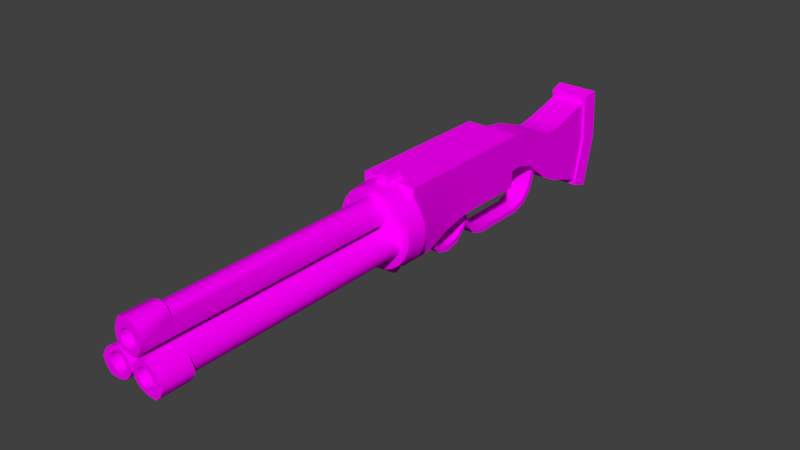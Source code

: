 # Source: Shotgun.blend  (saved by Blender 2.79.0; exported with 4.5.12 LTS)
import bpy
from mathutils import Matrix  # noqa: F401  (used for matrix-valued properties, if any)

bpy.ops.wm.read_factory_settings(use_empty=True)
scene = bpy.context.scene
scene.name = 'Scene'

# ---- collections
col_collection_1 = bpy.data.collections.new('Collection 1'); scene.collection.children.link(col_collection_1)

# ---- images (referenced by path relative to the original .blend; pixels are not part of the script)
import os
ASSET_DIR = os.environ.get("B2B_ASSET_DIR", "")  # directory of the original .blend (textures are referenced by path, not embedded)
HERE = os.path.dirname(os.path.abspath(__file__))  # packed textures are extracted next to this script under _unpacked/

def load_image(name, relpath, width, height, colorspace="sRGB"):
    """Load a texture the original file referenced (path relative to the .blend, or extracted next to this script)."""
    p = next((c for c in (os.path.join(HERE, relpath), os.path.join(ASSET_DIR, relpath)) if relpath and os.path.exists(c)), "")
    if p:
        img = bpy.data.images.load(p, check_existing=True)
        img.name = name
    else:  # same state as the original file: an image datablock whose file is absent (Cycles renders it pink)
        img = bpy.data.images.new(name, width, height)
        img.source = "FILE"
        img.filepath = "//" + (relpath or name)
    img.colorspace_settings.name = colorspace
    return img
img_shotgun_text_png = load_image('ShotGun_Text.png', 'ShotGun_Text.png', 1024, 1024, 'sRGB')

# ---- materials (node trees are filled in below, after node groups)
mat_material = bpy.data.materials.new('Material')
mat_material.alpha_threshold = 0.0
mat_material.roughness = 0.5
mat_material.line_color = (0.0, 0.0, 0.0, 1.0)

# ---- material node trees
mat_material.use_nodes = True; mat_material.node_tree.nodes.clear()
_N = mat_material.node_tree.nodes; _L = mat_material.node_tree.links
n0 = _N.new('ShaderNodeOutputMaterial'); n0.name = 'Material Output'; n0.location = (300, 300)
n1 = _N.new('ShaderNodeBsdfDiffuse'); n1.name = 'Diffuse BSDF'; n1.location = (10, 300)
n2 = _N.new('ShaderNodeTexImage'); n2.name = 'Image Texture'; n2.location = (-180, 300)
n2.width = 140
n2.image = img_shotgun_text_png
_L.new(n1.outputs[0], n0.inputs[0])
_L.new(n2.outputs[0], n1.inputs[0])
n0.is_active_output = True

# ---- world
world_world = bpy.data.worlds.new('World'); scene.world = world_world
world_world.color = (0.05088, 0.05088, 0.05088)
world_world.use_sun_shadow = False
world_world.sun_shadow_jitter_overblur = 0.0
world_world.cycles.sampling_method = 'MANUAL'

# ---- meshes
me_cube = bpy.data.meshes.new('Cube')
me_cube.from_pydata([(0.8855, 2.783, -0.4179), (0.5945, -2.718, -1.266), (-0.5945, -2.718, -1.266), (-0.8855, 2.783, -0.4179), (1.0, 2.783, 1.582), (1.0, -2.718, 1.582), (-1.0, -2.718, 1.582), (-1.0, 2.783, 1.582), (0.8855, 0.6434, -0.4179), (0.8855, -0.02974, -0.4605), (0.7962, -0.748, -0.7225), (0.5945, -1.39, -1.266), (-0.5945, -1.39, -1.266), (-0.7962, -0.748, -0.7225), (-0.8855, -0.02974, -0.4605), (-0.8855, 0.6434, -0.4179), (1.0, 0.6434, 1.582), (1.0, -0.02974, 1.582), (1.0, -0.748, 1.582), (1.0, -1.39, 1.582), (-1.0, -1.39, 1.582), (-1.0, -0.748, 1.582), (-1.0, -0.02974, 1.582), (-1.0, 0.6434, 1.582), (-0.17, -2.997, 1.855), (-0.2228, -3.091, 1.512), (-2.697e-07, -2.704, 1.632), (-2.716e-07, -3.409, 1.548), (0.3814, -2.704, 1.582), (0.3596, -3.409, 1.5), (0.7368, -2.704, 1.434), (0.6948, -3.409, 1.361), (1.042, -2.704, 1.2), (0.9825, -3.409, 1.141), (1.276, -2.704, 0.8949), (1.203, -3.409, 0.8529), (1.423, -2.704, 0.5395), (1.342, -3.409, 0.5178), (1.474, -2.704, 0.1581), (1.39, -3.409, 0.1581), (1.423, -2.704, -0.2233), (1.342, -3.409, -0.2015), (1.276, -2.704, -0.5787), (1.203, -3.409, -0.5366), (1.042, -2.704, -0.8839), (0.9825, -3.409, -0.8244), (0.7368, -2.704, -1.118), (0.6948, -3.409, -1.045), (0.3814, -2.704, -1.265), (0.3596, -3.409, -1.184), (3.041e-07, -2.704, -1.315), (2.695e-07, -3.409, -1.231), (-0.3814, -2.704, -1.265), (-0.3596, -3.409, -1.184), (-0.7368, -2.704, -1.118), (-0.6948, -3.409, -1.045), (-1.042, -2.704, -0.8839), (-0.9825, -3.409, -0.8244), (-1.276, -2.704, -0.5787), (-1.203, -3.409, -0.5366), (-1.423, -2.704, -0.2233), (-1.342, -3.409, -0.2015), (-1.474, -2.704, 0.1581), (-1.39, -3.409, 0.1581), (-1.423, -2.704, 0.5395), (-1.342, -3.409, 0.5178), (-1.276, -2.704, 0.8949), (-1.203, -3.409, 0.8529), (-1.042, -2.704, 1.2), (-0.9825, -3.409, 1.141), (-0.7368, -2.704, 1.434), (-0.6948, -3.409, 1.361), (-0.3814, -2.704, 1.582), (-0.3596, -3.409, 1.5), (-0.2228, -2.304, 1.512), (-0.17, -2.397, 1.855), (0.2228, -3.091, 1.512), (0.17, -2.997, 1.855), (0.2228, -2.304, 1.512), (0.17, -2.397, 1.855), (-0.2891, -2.421, -1.336), (0.2891, -2.421, -1.336), (-0.2891, -2.506, -1.54), (0.2891, -2.506, -1.54), (-0.2891, -2.711, -1.625), (0.2891, -2.711, -1.625), (-0.2891, -2.915, -1.54), (0.2891, -2.915, -1.54), (-0.2891, -3.0, -1.336), (0.2891, -3.0, -1.336), (-0.2891, -2.915, -1.131), (0.2891, -2.915, -1.131), (-0.2891, -2.711, -1.047), (0.2891, -2.711, -1.047), (-0.2891, -2.506, -1.131), (0.2891, -2.506, -1.131), (0.25, -11.72, 1.213), (-3.154e-07, -11.72, 1.28), (-3.154e-07, -3.347, 1.28), (-3.059e-07, -12.85, 1.439), (0.25, -3.347, 1.213), (0.2854, -12.85, 1.363), (0.433, -3.347, 1.03), (0.4512, -12.85, 1.067), (0.5, -3.347, 0.7798), (0.5, -12.85, 0.7798), (0.433, -3.347, 0.5298), (0.433, -12.85, 0.5298), (0.25, -3.347, 0.3468), (0.25, -12.85, 0.3468), (-2.399e-07, -3.347, 0.2798), (-2.399e-07, -12.85, 0.2798), (-0.25, -3.347, 0.3468), (-0.25, -12.85, 0.3468), (-0.433, -3.347, 0.5298), (-0.433, -12.85, 0.5298), (-0.5, -3.347, 0.7798), (-0.5, -12.85, 0.7798), (-0.433, -3.347, 1.03), (-0.4512, -12.85, 1.067), (-0.25, -3.347, 1.213), (-0.2854, -12.85, 1.363), (0.433, -11.72, 1.03), (0.5, -11.72, 0.7798), (0.433, -11.72, 0.5298), (0.25, -11.72, 0.3468), (-2.399e-07, -11.72, 0.2798), (-0.25, -11.72, 0.3468), (-0.433, -11.72, 0.5298), (-0.5, -11.72, 0.7798), (-0.433, -11.72, 1.03), (-0.25, -11.72, 1.213), (-0.2854, -11.77, 1.363), (-0.4512, -11.77, 1.067), (-3.059e-07, -11.77, 1.439), (-0.5, -11.77, 0.7798), (-0.433, -11.77, 0.5298), (-0.25, -11.77, 0.3468), (-2.399e-07, -11.77, 0.2798), (0.25, -11.77, 0.3468), (0.433, -11.77, 0.5298), (0.5, -11.77, 0.7798), (0.4512, -11.77, 1.067), (0.2854, -11.77, 1.363), (0.1561, -12.85, 1.05), (-3.126e-07, -12.85, 1.092), (0.2703, -12.85, 0.9359), (0.3121, -12.85, 0.7798), (0.2703, -12.85, 0.6238), (0.1561, -12.85, 0.5095), (-2.655e-07, -12.85, 0.4677), (-0.1561, -12.85, 0.5095), (-0.2703, -12.85, 0.6238), (-0.3121, -12.85, 0.7798), (-0.2703, -12.85, 0.9359), (-0.1561, -12.85, 1.05), (0.1561, -4.425, 1.05), (-3.126e-07, -4.425, 1.092), (0.2703, -4.425, 0.9359), (0.3121, -4.425, 0.7798), (0.2703, -4.425, 0.6238), (0.1561, -4.425, 0.5095), (-2.655e-07, -4.425, 0.4677), (-0.1561, -4.425, 0.5095), (-0.2703, -4.425, 0.6238), (-0.3121, -4.425, 0.7798), (-0.2703, -4.425, 0.9359), (-0.1561, -4.425, 1.05), (0.7884, -11.72, -0.5857), (0.9714, -11.72, -0.4027), (0.9714, -3.347, -0.4027), (1.109, -12.85, -0.4824), (0.7884, -3.347, -0.5857), (0.9005, -12.85, -0.6913), (0.5384, -3.347, -0.6527), (0.5615, -12.85, -0.6871), (0.2884, -3.347, -0.5857), (0.2884, -12.85, -0.5857), (0.1054, -3.347, -0.4027), (0.1054, -12.85, -0.4027), (0.03842, -3.347, -0.1527), (0.03842, -12.85, -0.1527), (0.1054, -3.347, 0.09727), (0.1054, -12.85, 0.09727), (0.2884, -3.347, 0.2803), (0.2884, -12.85, 0.2803), (0.5384, -3.347, 0.3473), (0.5384, -12.85, 0.3473), (0.7884, -3.347, 0.2803), (0.7884, -12.85, 0.2803), (0.9714, -3.347, 0.09727), (1.013, -12.85, 0.09441), (1.038, -3.347, -0.1527), (1.186, -12.85, -0.197), (0.5384, -11.72, -0.6527), (0.2884, -11.72, -0.5857), (0.1054, -11.72, -0.4027), (0.03842, -11.72, -0.1527), (0.1054, -11.72, 0.09727), (0.2884, -11.72, 0.2803), (0.5384, -11.72, 0.3473), (0.7884, -11.72, 0.2803), (0.9714, -11.72, 0.09727), (1.038, -11.72, -0.1527), (1.186, -11.77, -0.197), (1.013, -11.77, 0.09441), (1.109, -11.77, -0.4824), (0.7884, -11.77, 0.2803), (0.5384, -11.77, 0.3473), (0.2884, -11.77, 0.2803), (0.1054, -11.77, 0.09727), (0.03842, -11.77, -0.1527), (0.1054, -11.77, -0.4027), (0.2884, -11.77, -0.5857), (0.5615, -11.77, -0.6871), (0.9005, -11.77, -0.6913), (0.6945, -12.85, -0.4231), (0.8087, -12.85, -0.3088), (0.5384, -12.85, -0.4649), (0.3823, -12.85, -0.4231), (0.2681, -12.85, -0.3088), (0.2263, -12.85, -0.1527), (0.2681, -12.85, 0.003342), (0.3823, -12.85, 0.1176), (0.5384, -12.85, 0.1594), (0.6945, -12.85, 0.1176), (0.8087, -12.85, 0.003343), (0.8506, -12.85, -0.1527), (0.6945, -4.425, -0.4231), (0.8087, -4.425, -0.3088), (0.5384, -4.425, -0.4649), (0.3823, -4.425, -0.4231), (0.2681, -4.425, -0.3088), (0.2263, -4.425, -0.1527), (0.2681, -4.425, 0.003343), (0.3823, -4.425, 0.1176), (0.5384, -4.425, 0.1594), (0.6945, -4.425, 0.1176), (0.8087, -4.425, 0.003343), (0.8506, -4.425, -0.1527), (-1.038, -11.72, -0.1527), (-0.9714, -11.72, -0.4027), (-0.9714, -3.347, -0.4027), (-1.109, -12.85, -0.4824), (-1.038, -3.347, -0.1527), (-1.186, -12.85, -0.197), (-0.9714, -3.347, 0.09727), (-1.013, -12.85, 0.09441), (-0.7884, -3.347, 0.2803), (-0.7884, -12.85, 0.2803), (-0.5384, -3.347, 0.3473), (-0.5384, -12.85, 0.3473), (-0.2884, -3.347, 0.2803), (-0.2884, -12.85, 0.2803), (-0.1054, -3.347, 0.09727), (-0.1054, -12.85, 0.09727), (-0.03842, -3.347, -0.1527), (-0.03842, -12.85, -0.1527), (-0.1054, -3.347, -0.4027), (-0.1054, -12.85, -0.4027), (-0.2884, -3.347, -0.5857), (-0.2884, -12.85, -0.5857), (-0.5384, -3.347, -0.6527), (-0.5615, -12.85, -0.6871), (-0.7884, -3.347, -0.5857), (-0.9005, -12.85, -0.6913), (-0.9714, -11.72, 0.09727), (-0.7884, -11.72, 0.2803), (-0.5384, -11.72, 0.3473), (-0.2884, -11.72, 0.2803), (-0.1054, -11.72, 0.09727), (-0.03842, -11.72, -0.1527), (-0.1054, -11.72, -0.4027), (-0.2884, -11.72, -0.5857), (-0.5384, -11.72, -0.6527), (-0.7884, -11.72, -0.5857), (-0.9005, -11.77, -0.6913), (-0.5615, -11.77, -0.6871), (-1.109, -11.77, -0.4824), (-0.2884, -11.77, -0.5857), (-0.1054, -11.77, -0.4027), (-0.03842, -11.77, -0.1527), (-0.1054, -11.77, 0.09727), (-0.2884, -11.77, 0.2803), (-0.5384, -11.77, 0.3473), (-0.7884, -11.77, 0.2803), (-1.013, -11.77, 0.09441), (-1.186, -11.77, -0.197), (-0.8506, -12.85, -0.1527), (-0.8087, -12.85, -0.3088), (-0.8087, -12.85, 0.003343), (-0.6945, -12.85, 0.1176), (-0.5384, -12.85, 0.1594), (-0.3823, -12.85, 0.1176), (-0.2681, -12.85, 0.003343), (-0.2263, -12.85, -0.1527), (-0.2681, -12.85, -0.3088), (-0.3823, -12.85, -0.4231), (-0.5384, -12.85, -0.4649), (-0.6945, -12.85, -0.4231), (-0.8506, -4.425, -0.1527), (-0.8087, -4.425, -0.3088), (-0.8087, -4.425, 0.003343), (-0.6945, -4.425, 0.1176), (-0.5384, -4.425, 0.1594), (-0.3823, -4.425, 0.1176), (-0.2681, -4.425, 0.003343), (-0.2263, -4.425, -0.1527), (-0.2681, -4.425, -0.3088), (-0.3823, -4.425, -0.4231), (-0.5384, -4.425, -0.4649), (-0.6945, -4.425, -0.4231), (0.5561, 2.783, -0.04581), (-0.5561, 2.783, -0.04581), (0.6279, 2.783, 1.409), (-0.6279, 2.783, 1.409), (0.5561, 3.79, -0.05242), (-0.5561, 3.79, -0.05242), (0.6279, 4.102, 1.209), (-0.6279, 4.102, 1.209), (0.5561, 4.436, -0.2319), (-0.5561, 4.436, -0.2319), (0.6279, 5.093, 0.8384), (-0.6279, 5.093, 0.8384), (0.5561, 5.402, -1.044), (-0.5561, 5.402, -1.044), (0.6279, 5.483, 0.6943), (-0.6279, 5.483, 0.6943), (0.5561, 6.115, -1.396), (-0.5561, 6.115, -1.396), (0.6279, 6.228, 0.8262), (-0.6279, 6.228, 0.8262), (0.5561, 7.593, -1.901), (-0.5561, 7.593, -1.901), (0.6279, 7.706, 1.211), (-0.6279, 7.706, 1.211), (-0.5929, 6.173, -0.2981), (0.5938, 6.174, -0.2981), (-0.591, 7.874, -0.2981), (0.5927, 7.877, -0.2981), (0.6302, 7.576, -2.111), (-0.6303, 7.576, -2.111), (0.6718, 7.897, -0.2939), (0.7117, 7.703, 1.416), (-0.6698, 7.894, -0.2939), (-0.7117, 7.703, 1.416), (0.6813, 8.149, -2.275), (-0.6828, 8.149, -2.275), (0.7263, 8.496, -0.3093), (0.7695, 8.287, 1.541), (-0.7256, 8.493, -0.3093), (-0.771, 8.287, 1.541), (-0.3855, 4.42, -1.764), (0.3855, 4.42, -1.764), (-0.3855, 0.8951, -1.147), (0.3855, 0.8951, -1.147), (-0.3855, 0.7611, -1.378), (0.3855, 0.7611, -1.378), (-0.3855, 0.3951, -1.744), (0.3855, 0.3951, -1.744), (-0.3855, -0.1049, -1.878), (0.3855, -0.1049, -1.878), (-0.3855, -0.6049, -1.744), (0.3855, -0.6049, -1.744), (-0.3855, -0.971, -1.378), (0.3855, -0.971, -1.378), (-0.3855, -1.105, -0.8781), (0.3855, -1.105, -0.8781), (-0.3855, -1.141, -0.3781), (0.3855, -1.141, -0.3781), (0.3855, 3.89, -1.936), (-0.3855, 3.89, -1.936), (-0.3855, 1.818, -1.936), (0.3855, 1.818, -1.936), (0.3855, 1.31, -1.766), (-0.3855, 1.31, -1.766), (-0.3855, 0.9862, -1.376), (0.3855, 0.9862, -1.376), (-0.3855, 4.753, -1.396), (0.3855, 4.753, -1.396), (-0.3855, 4.932, -0.9419), (0.3855, 4.932, -0.9419), (-0.3855, 5.042, -0.4482), (0.3855, 5.042, -0.4482), (-0.3855, 0.8975, -0.9032), (-0.3855, 0.7635, -1.183), (0.3855, 0.7635, -1.183), (0.3855, 0.8975, -0.9032), (-0.3855, 0.3975, -1.549), (-0.3855, 4.807, -0.7468), (-0.3855, 4.848, -0.4689), (0.3855, 0.3975, -1.549), (-0.3855, -0.1025, -1.683), (0.3855, 4.848, -0.4689), (0.3855, 4.807, -0.7468), (0.3855, -0.1025, -1.683), (-0.3855, -0.6025, -1.549), (0.3855, -0.6025, -1.549), (-0.3855, -0.8704, -1.293), (-0.3855, 4.645, -1.201), (0.3855, -0.8704, -1.293), (-0.3855, -1.023, -0.8294), (0.3855, 4.645, -1.201), (0.3855, -1.023, -0.8294), (-0.3855, -1.023, -0.3843), (0.3855, -1.023, -0.3843), (0.3855, 4.345, -1.569), (0.3855, 3.893, -1.741), (-0.3855, 4.345, -1.569), (-0.3855, 1.82, -1.741), (-0.3855, 3.893, -1.741), (0.3855, 1.82, -1.741), (-0.3855, 1.313, -1.571), (0.3855, 1.313, -1.571), (-0.3855, 0.9887, -1.181), (0.3855, 0.9887, -1.181), (0.9369, 2.783, 0.479), (0.9355, -2.718, 0.01125), (-0.9355, -2.718, 0.01125), (-0.9369, 2.783, 0.479), (-0.9355, -1.39, 0.01125), (-0.9369, -0.748, 0.3109), (-0.9369, -0.02974, 0.4555), (-0.9369, 0.6434, 0.479), (0.9369, 0.6434, 0.479), (0.9369, -0.02974, 0.4555), (0.9369, -0.748, 0.3109), (0.9355, -1.39, 0.01125), (0.5883, 2.783, 0.6065), (-0.5883, 2.783, 0.6065), (0.5883, 3.93, 0.5134), (-0.5883, 3.93, 0.5134), (0.5883, 4.73, 0.2481), (-0.5883, 4.73, 0.2481), (0.5883, 5.438, -0.2644), (-0.5883, 5.438, -0.2644), (-0.08687, 0.05154, -1.133), (-0.1207, 0.1, -0.3889), (-0.08687, 0.2242, -1.152), (-0.1207, 0.34, -0.4156), (0.08687, 0.05154, -1.133), (0.1207, 0.1, -0.3889), (0.08687, 0.2242, -1.152), (0.1207, 0.34, -0.4156)], [], [(11, 1, 2, 12), (19, 20, 6, 5), (427, 19, 5, 417), (417, 5, 6, 418), (423, 23, 7, 419), (0, 3, 313, 312), (418, 6, 20, 420), (420, 20, 21, 421), (421, 21, 22, 422), (422, 22, 23, 423), (416, 4, 16, 424), (424, 16, 17, 425), (425, 17, 18, 426), (426, 18, 19, 427), (4, 7, 23, 16), (16, 23, 22, 17), (17, 22, 21, 18), (18, 21, 20, 19), (0, 8, 15, 3), (8, 9, 14, 15), (9, 10, 13, 14), (10, 11, 12, 13), (26, 27, 29, 28), (28, 29, 31, 30), (30, 31, 33, 32), (32, 33, 35, 34), (34, 35, 37, 36), (36, 37, 39, 38), (38, 39, 41, 40), (40, 41, 43, 42), (42, 43, 45, 44), (44, 45, 47, 46), (46, 47, 49, 48), (48, 49, 51, 50), (50, 51, 53, 52), (52, 53, 55, 54), (54, 55, 57, 56), (56, 57, 59, 58), (58, 59, 61, 60), (79, 75, 24, 77), (60, 61, 63, 62), (62, 63, 65, 64), (76, 77, 24, 25), (64, 65, 67, 66), (78, 79, 77, 76), (66, 67, 69, 68), (74, 75, 79, 78), (68, 69, 71, 70), (29, 27, 73, 71, 69, 67, 65, 63, 61, 59, 57, 55, 53, 51, 49, 47, 45, 43, 41, 39, 37, 35, 33, 31), (25, 24, 75, 74), (70, 71, 73, 72), (72, 73, 27, 26), (26, 28, 30, 32, 34, 36, 38, 40, 42, 44, 46, 48, 50, 52, 54, 56, 58, 60, 62, 64, 66, 68, 70, 72), (80, 81, 83, 82), (82, 83, 85, 84), (84, 85, 87, 86), (86, 87, 89, 88), (88, 89, 91, 90), (90, 91, 93, 92), (83, 81, 95, 93, 91, 89, 87, 85), (92, 93, 95, 94), (94, 95, 81, 80), (80, 82, 84, 86, 88, 90, 92, 94), (96, 143, 142, 122), (98, 97, 96, 100), (134, 99, 101, 143), (97, 134, 143, 96), (100, 96, 122, 102), (143, 101, 103, 142), (123, 141, 140, 124), (102, 122, 123, 104), (142, 103, 105, 141), (124, 140, 139, 125), (104, 123, 124, 106), (141, 105, 107, 140), (125, 139, 138, 126), (106, 124, 125, 108), (140, 107, 109, 139), (126, 138, 137, 127), (108, 125, 126, 110), (139, 109, 111, 138), (127, 137, 136, 128), (110, 126, 127, 112), (138, 111, 113, 137), (128, 136, 135, 129), (112, 127, 128, 114), (137, 113, 115, 136), (129, 135, 133, 130), (114, 128, 129, 116), (136, 115, 117, 135), (130, 133, 132, 131), (116, 129, 130, 118), (135, 117, 119, 133), (119, 117, 153, 154), (118, 130, 131, 120), (133, 119, 121, 132), (122, 142, 141, 123), (131, 132, 134, 97), (132, 121, 99, 134), (120, 131, 97, 98), (146, 144, 156, 158), (115, 113, 151, 152), (111, 109, 149, 150), (107, 105, 147, 148), (103, 101, 144, 146), (99, 121, 155, 145), (121, 119, 154, 155), (101, 99, 145, 144), (117, 115, 152, 153), (113, 111, 150, 151), (109, 107, 148, 149), (105, 103, 146, 147), (156, 157, 167, 166, 165, 164, 163, 162, 161, 160, 159, 158), (153, 152, 164, 165), (150, 149, 161, 162), (147, 146, 158, 159), (154, 153, 165, 166), (151, 150, 162, 163), (148, 147, 159, 160), (155, 154, 166, 167), (144, 145, 157, 156), (152, 151, 163, 164), (149, 148, 160, 161), (145, 155, 167, 157), (168, 215, 214, 194), (170, 169, 168, 172), (206, 171, 173, 215), (169, 206, 215, 168), (172, 168, 194, 174), (215, 173, 175, 214), (195, 213, 212, 196), (174, 194, 195, 176), (214, 175, 177, 213), (196, 212, 211, 197), (176, 195, 196, 178), (213, 177, 179, 212), (197, 211, 210, 198), (178, 196, 197, 180), (212, 179, 181, 211), (198, 210, 209, 199), (180, 197, 198, 182), (211, 181, 183, 210), (199, 209, 208, 200), (182, 198, 199, 184), (210, 183, 185, 209), (200, 208, 207, 201), (184, 199, 200, 186), (209, 185, 187, 208), (201, 207, 205, 202), (186, 200, 201, 188), (208, 187, 189, 207), (202, 205, 204, 203), (188, 201, 202, 190), (207, 189, 191, 205), (191, 189, 225, 226), (190, 202, 203, 192), (205, 191, 193, 204), (194, 214, 213, 195), (203, 204, 206, 169), (204, 193, 171, 206), (192, 203, 169, 170), (218, 216, 228, 230), (187, 185, 223, 224), (183, 181, 221, 222), (179, 177, 219, 220), (175, 173, 216, 218), (171, 193, 227, 217), (193, 191, 226, 227), (173, 171, 217, 216), (189, 187, 224, 225), (185, 183, 222, 223), (181, 179, 220, 221), (177, 175, 218, 219), (228, 229, 239, 238, 237, 236, 235, 234, 233, 232, 231, 230), (225, 224, 236, 237), (222, 221, 233, 234), (219, 218, 230, 231), (226, 225, 237, 238), (223, 222, 234, 235), (220, 219, 231, 232), (227, 226, 238, 239), (216, 217, 229, 228), (224, 223, 235, 236), (221, 220, 232, 233), (217, 227, 239, 229), (240, 287, 286, 266), (242, 241, 240, 244), (278, 243, 245, 287), (241, 278, 287, 240), (244, 240, 266, 246), (287, 245, 247, 286), (267, 285, 284, 268), (246, 266, 267, 248), (286, 247, 249, 285), (268, 284, 283, 269), (248, 267, 268, 250), (285, 249, 251, 284), (269, 283, 282, 270), (250, 268, 269, 252), (284, 251, 253, 283), (270, 282, 281, 271), (252, 269, 270, 254), (283, 253, 255, 282), (271, 281, 280, 272), (254, 270, 271, 256), (282, 255, 257, 281), (272, 280, 279, 273), (256, 271, 272, 258), (281, 257, 259, 280), (273, 279, 277, 274), (258, 272, 273, 260), (280, 259, 261, 279), (274, 277, 276, 275), (260, 273, 274, 262), (279, 261, 263, 277), (263, 261, 297, 298), (262, 274, 275, 264), (277, 263, 265, 276), (266, 286, 285, 267), (275, 276, 278, 241), (276, 265, 243, 278), (264, 275, 241, 242), (290, 288, 300, 302), (259, 257, 295, 296), (255, 253, 293, 294), (251, 249, 291, 292), (247, 245, 288, 290), (243, 265, 299, 289), (265, 263, 298, 299), (245, 243, 289, 288), (261, 259, 296, 297), (257, 255, 294, 295), (253, 251, 292, 293), (249, 247, 290, 291), (300, 301, 311, 310, 309, 308, 307, 306, 305, 304, 303, 302), (297, 296, 308, 309), (294, 293, 305, 306), (291, 290, 302, 303), (298, 297, 309, 310), (295, 294, 306, 307), (292, 291, 303, 304), (299, 298, 310, 311), (288, 289, 301, 300), (296, 295, 307, 308), (293, 292, 304, 305), (289, 299, 311, 301), (315, 314, 318, 319), (416, 0, 312, 428), (7, 4, 314, 315), (419, 7, 315, 429), (431, 319, 323, 433), (428, 312, 316, 430), (429, 315, 319, 431), (312, 313, 317, 316), (323, 322, 326, 327), (316, 317, 321, 320), (319, 318, 322, 323), (430, 316, 320, 432), (326, 337, 330), (432, 320, 324, 434), (433, 323, 327, 435), (320, 321, 325, 324), (329, 336, 338, 333), (325, 336, 329), (324, 325, 329, 328), (327, 326, 330, 331), (335, 334, 343, 345), (328, 329, 333, 332), (331, 330, 334, 335), (330, 337, 339, 334), (344, 345, 351, 350), (336, 327, 331), (327, 336, 325, 435), (337, 326, 434, 324), (324, 328, 337), (339, 337, 328, 332), (333, 338, 344, 341), (338, 336, 331, 335), (341, 344, 350, 347), (334, 339, 342, 343), (339, 332, 340, 342), (338, 335, 345, 344), (332, 333, 341, 340), (349, 348, 350, 351), (350, 348, 346, 347), (340, 341, 347, 346), (342, 340, 346, 348), (345, 343, 349, 351), (343, 342, 348, 349), (377, 415, 387, 355), (407, 406, 408, 410), (354, 355, 357, 356), (362, 396, 392, 360), (406, 402, 399, 408), (356, 357, 359, 358), (379, 402, 406, 353), (402, 394, 389, 399), (358, 359, 361, 360), (354, 384, 414, 376), (401, 404, 405, 403), (360, 361, 363, 362), (365, 400, 403, 367), (398, 401, 403, 400), (362, 363, 365, 364), (370, 407, 411, 373), (396, 398, 400, 397), (364, 365, 367, 366), (415, 413, 412, 414), (392, 396, 397, 395), (366, 367, 369, 368), (414, 384, 387, 415), (388, 392, 395, 391), (379, 378, 380, 381), (413, 411, 409, 412), (385, 388, 391, 386), (353, 352, 378, 379), (394, 393, 390, 389), (384, 385, 386, 387), (370, 371, 352, 353), (373, 372, 371, 370), (381, 380, 382, 383), (374, 375, 372, 373), (355, 387, 386, 357), (411, 407, 410, 409), (376, 377, 355, 354), (377, 376, 375, 374), (375, 412, 409, 372), (368, 404, 401, 366), (361, 395, 397, 363), (373, 411, 413, 374), (358, 388, 385, 356), (367, 403, 405, 369), (380, 389, 390, 382), (364, 398, 396, 362), (357, 386, 391, 359), (378, 399, 389, 380), (376, 414, 412, 375), (353, 406, 407, 370), (363, 397, 400, 365), (352, 408, 399, 378), (374, 413, 415, 377), (360, 392, 388, 358), (371, 410, 408, 352), (383, 393, 394, 381), (372, 409, 410, 371), (356, 385, 384, 354), (366, 401, 398, 364), (359, 391, 395, 361), (381, 394, 402, 379), (321, 433, 435, 325), (322, 432, 434, 326), (318, 430, 432, 322), (313, 429, 431, 317), (314, 428, 430, 318), (317, 431, 433, 321), (3, 419, 429, 313), (4, 416, 428, 314), (10, 426, 427, 11), (9, 425, 426, 10), (8, 424, 425, 9), (0, 416, 424, 8), (14, 422, 423, 15), (13, 421, 422, 14), (12, 420, 421, 13), (2, 418, 420, 12), (15, 423, 419, 3), (1, 417, 418, 2), (11, 427, 417, 1), (436, 437, 439, 438), (438, 439, 443, 442), (442, 443, 441, 440), (440, 441, 437, 436), (438, 442, 440, 436)])
me_cube.polygons.foreach_set('use_smooth', [True] * 373)
_uv = me_cube.uv_layers.new(name='UVMap')
_uv.uv.foreach_set('vector', [0.5477, 0.2803, 0.5564, 0.3554, 0.4885, 0.3614, 0.486, 0.2913, 0.2135, 0.28, 0.3266, 0.2816, 0.3247, 0.3566, 0.2125, 0.3547, 0.125, 0.2791, 0.2135, 0.28, 0.2125, 0.3547, 0.1242, 0.3537, 0.2146, 0.4429, 0.2125, 0.3547, 0.3247, 0.3566, 0.3196, 0.4447, 0.3918, 0.1659, 0.3281, 0.1658, 0.3268, 0.04434, 0.3891, 0.04322, 0.5387, 0.03595, 0.4397, 0.04197, 0.4569, 0.02004, 0.5191, 0.01627, 0.4128, 0.3597, 0.3247, 0.3566, 0.3266, 0.2816, 0.4155, 0.2839, 0.4155, 0.2839, 0.3266, 0.2816, 0.3273, 0.2452, 0.4004, 0.2467, 0.4004, 0.2467, 0.3273, 0.2452, 0.3279, 0.2042, 0.3931, 0.205, 0.3931, 0.205, 0.3279, 0.2042, 0.3281, 0.1658, 0.3918, 0.1659, 0.1524, 0.04448, 0.2145, 0.0446, 0.2145, 0.1652, 0.1521, 0.1649, 0.1521, 0.1649, 0.2145, 0.1652, 0.2142, 0.2032, 0.1506, 0.2028, 0.1506, 0.2028, 0.2142, 0.2032, 0.2139, 0.2438, 0.1421, 0.2432, 0.1421, 0.2432, 0.2139, 0.2438, 0.2135, 0.28, 0.125, 0.2791, 0.2145, 0.0446, 0.3268, 0.04434, 0.3281, 0.1658, 0.2145, 0.1652, 0.2145, 0.1652, 0.3281, 0.1658, 0.3279, 0.2042, 0.2142, 0.2032, 0.2142, 0.2032, 0.3279, 0.2042, 0.3273, 0.2452, 0.2139, 0.2438, 0.2139, 0.2438, 0.3273, 0.2452, 0.3266, 0.2816, 0.2135, 0.28, 0.5387, 0.03595, 0.546, 0.1556, 0.4445, 0.1652, 0.4397, 0.04197, 0.546, 0.1556, 0.5498, 0.193, 0.448, 0.2054, 0.4445, 0.1652, 0.5498, 0.193, 0.5505, 0.2348, 0.4622, 0.2498, 0.448, 0.2054, 0.5505, 0.2348, 0.5477, 0.2803, 0.486, 0.2913, 0.4622, 0.2498, 0.2478, 0.6444, 0.2814, 0.6226, 0.2928, 0.6396, 0.2599, 0.6625, 0.2599, 0.6625, 0.2928, 0.6396, 0.3048, 0.6562, 0.2726, 0.6801, 0.2726, 0.6801, 0.3048, 0.6562, 0.3172, 0.6725, 0.2858, 0.6974, 0.2858, 0.6974, 0.3172, 0.6725, 0.3302, 0.6884, 0.2995, 0.7142, 0.2995, 0.7142, 0.3302, 0.6884, 0.3436, 0.7039, 0.3138, 0.7306, 0.3138, 0.7306, 0.3436, 0.7039, 0.3576, 0.7189, 0.3285, 0.7466, 0.3285, 0.7466, 0.3576, 0.7189, 0.3719, 0.7335, 0.3438, 0.7621, 0.3438, 0.7621, 0.3719, 0.7335, 0.3868, 0.7477, 0.3595, 0.7771, 0.3595, 0.7771, 0.3868, 0.7477, 0.402, 0.7614, 0.3757, 0.7916, 0.3757, 0.7916, 0.402, 0.7614, 0.4177, 0.7746, 0.3923, 0.8057, 0.3923, 0.8057, 0.4177, 0.7746, 0.4337, 0.7873, 0.4094, 0.8192, 0.4094, 0.8192, 0.4337, 0.7873, 0.4502, 0.7996, 0.4268, 0.8321, 0.149, 0.4045, 0.1883, 0.3964, 0.1928, 0.4164, 0.1538, 0.4258, 0.1538, 0.4258, 0.1928, 0.4164, 0.1979, 0.4363, 0.1592, 0.4468, 0.1592, 0.4468, 0.1979, 0.4363, 0.2036, 0.4559, 0.1652, 0.4677, 0.1652, 0.4677, 0.2036, 0.4559, 0.2099, 0.4754, 0.1719, 0.4884, 0.1719, 0.4884, 0.2099, 0.4754, 0.2168, 0.4947, 0.1793, 0.5088, 0.1022, 0.506, 0.1022, 0.5252, 0.06826, 0.5252, 0.06826, 0.506, 0.1793, 0.5088, 0.2168, 0.4947, 0.2243, 0.5138, 0.1872, 0.5291, 0.1872, 0.5291, 0.2243, 0.5138, 0.2324, 0.5327, 0.1958, 0.5491, 0.04817, 0.503, 0.06826, 0.506, 0.06826, 0.5252, 0.04817, 0.5282, 0.1958, 0.5491, 0.2324, 0.5327, 0.2411, 0.5512, 0.205, 0.5687, 0.1075, 0.4864, 0.1022, 0.506, 0.06826, 0.506, 0.063, 0.4864, 0.205, 0.5687, 0.2411, 0.5512, 0.2503, 0.5695, 0.2148, 0.5882, 0.1223, 0.5282, 0.1022, 0.5252, 0.1022, 0.506, 0.1223, 0.503, 0.2148, 0.5882, 0.2503, 0.5695, 0.2601, 0.5875, 0.2252, 0.6072, 0.2928, 0.6396, 0.2814, 0.6226, 0.2747, 0.6032, 0.2733, 0.5827, 0.2773, 0.5626, 0.2863, 0.5442, 0.2998, 0.5288, 0.3168, 0.5173, 0.3362, 0.5107, 0.3567, 0.5093, 0.3768, 0.5132, 0.3952, 0.5223, 0.4106, 0.5357, 0.4221, 0.5528, 0.4287, 0.5722, 0.4301, 0.5926, 0.4261, 0.6127, 0.4171, 0.6311, 0.4036, 0.6466, 0.3866, 0.658, 0.3672, 0.6646, 0.3468, 0.666, 0.3267, 0.6621, 0.3083, 0.6531, 0.063, 0.5448, 0.06826, 0.5252, 0.1022, 0.5252, 0.1075, 0.5448, 0.2252, 0.6072, 0.2601, 0.5875, 0.2705, 0.6052, 0.2362, 0.626, 0.2362, 0.626, 0.2705, 0.6052, 0.2814, 0.6226, 0.2478, 0.6444, 0.2478, 0.6444, 0.2599, 0.6625, 0.2669, 0.683, 0.2684, 0.7047, 0.2642, 0.7261, 0.2546, 0.7456, 0.2404, 0.762, 0.2223, 0.7741, 0.2017, 0.7811, 0.18, 0.7826, 0.1587, 0.7784, 0.1392, 0.7689, 0.1228, 0.7546, 0.1107, 0.7365, 0.1036, 0.7159, 0.1022, 0.6943, 0.1064, 0.6729, 0.1159, 0.6534, 0.1302, 0.637, 0.1483, 0.6249, 0.1688, 0.6179, 0.1905, 0.6164, 0.2119, 0.6206, 0.2314, 0.6301, 0.1097, 0.3969, 0.1097, 0.4296, 0.09719, 0.4296, 0.09719, 0.3969, 0.09719, 0.3969, 0.09719, 0.4296, 0.08468, 0.4296, 0.08468, 0.3969, 0.08468, 0.3969, 0.08468, 0.4296, 0.07218, 0.4296, 0.07218, 0.3969, 0.07218, 0.3969, 0.07218, 0.4296, 0.05967, 0.4296, 0.05967, 0.3969, 0.05967, 0.3969, 0.05967, 0.4296, 0.04717, 0.4296, 0.04717, 0.3969, 0.04717, 0.3969, 0.04717, 0.4296, 0.03466, 0.4296, 0.03466, 0.3969, 0.09352, 0.4384, 0.09352, 0.4509, 0.08468, 0.4598, 0.07218, 0.4598, 0.06333, 0.4509, 0.06333, 0.4384, 0.07218, 0.4296, 0.08468, 0.4296, 0.1347, 0.3969, 0.1347, 0.4296, 0.1222, 0.4296, 0.1222, 0.3969, 0.1222, 0.3969, 0.1222, 0.4296, 0.1097, 0.4296, 0.1097, 0.3969, 0.09352, 0.3756, 0.09352, 0.3881, 0.08468, 0.3969, 0.07218, 0.3969, 0.06333, 0.3881, 0.06333, 0.3756, 0.07218, 0.3667, 0.08468, 0.3667, 0.5272, 0.6013, 0.5339, 0.6077, 0.5148, 0.6085, 0.513, 0.6052, 0.9842, 0.898, 0.5111, 0.898, 0.5111, 0.8833, 0.9842, 0.8833, 0.5512, 0.6097, 0.5508, 0.6666, 0.5346, 0.6692, 0.5339, 0.6077, 0.551, 0.6001, 0.5512, 0.6097, 0.5339, 0.6077, 0.5351, 0.5978, 0.9842, 0.8833, 0.5111, 0.8833, 0.5111, 0.8687, 0.9842, 0.8687, 0.5339, 0.6077, 0.5346, 0.6692, 0.5154, 0.668, 0.5148, 0.6085, 0.4978, 0.6055, 0.4978, 0.6084, 0.4829, 0.6088, 0.4828, 0.6059, 0.9842, 0.8687, 0.5111, 0.8687, 0.5111, 0.8541, 0.9842, 0.8541, 0.5148, 0.6085, 0.5154, 0.668, 0.4993, 0.6697, 0.4978, 0.6084, 0.4828, 0.6059, 0.4829, 0.6088, 0.4675, 0.6095, 0.4674, 0.6065, 0.9842, 0.8541, 0.5111, 0.8541, 0.5111, 0.8395, 0.9842, 0.8395, 0.4978, 0.6084, 0.4993, 0.6697, 0.4849, 0.6685, 0.4829, 0.6088, 0.4674, 0.6065, 0.4675, 0.6095, 0.4525, 0.6102, 0.4524, 0.6072, 0.9842, 0.8395, 0.5111, 0.8395, 0.5111, 0.8248, 0.9842, 0.8248, 0.4829, 0.6088, 0.4849, 0.6685, 0.4707, 0.6712, 0.4675, 0.6095, 0.6483, 0.606, 0.6481, 0.6089, 0.6336, 0.6083, 0.6337, 0.6055, 0.9842, 0.8248, 0.5111, 0.8248, 0.5111, 0.8102, 0.9842, 0.8102, 0.4675, 0.6095, 0.4707, 0.6712, 0.4559, 0.672, 0.4525, 0.6102, 0.6337, 0.6055, 0.6336, 0.6083, 0.6189, 0.6079, 0.619, 0.605, 0.9842, 0.9857, 0.5111, 0.9857, 0.5111, 0.9711, 0.9842, 0.9711, 0.6481, 0.6089, 0.6458, 0.6694, 0.6313, 0.6689, 0.6336, 0.6083, 0.619, 0.605, 0.6189, 0.6079, 0.6038, 0.6076, 0.6038, 0.6047, 0.9842, 0.9711, 0.5111, 0.9711, 0.5111, 0.9565, 0.9842, 0.9565, 0.6336, 0.6083, 0.6313, 0.6689, 0.6172, 0.6668, 0.6189, 0.6079, 0.6038, 0.6047, 0.6038, 0.6076, 0.5872, 0.6079, 0.5889, 0.6046, 0.9842, 0.9565, 0.5111, 0.9565, 0.5111, 0.9418, 0.9842, 0.9418, 0.6189, 0.6079, 0.6172, 0.6668, 0.6031, 0.6685, 0.6038, 0.6076, 0.5889, 0.6046, 0.5872, 0.6079, 0.5675, 0.6073, 0.5744, 0.6007, 0.9842, 0.9418, 0.5111, 0.9418, 0.5111, 0.9272, 0.9842, 0.9272, 0.6038, 0.6076, 0.6031, 0.6685, 0.5867, 0.6672, 0.5872, 0.6079, 0.5867, 0.6672, 0.6031, 0.6685, 0.6001, 0.6791, 0.5905, 0.679, 0.9842, 0.9272, 0.5111, 0.9272, 0.5111, 0.9126, 0.9842, 0.9126, 0.5872, 0.6079, 0.5867, 0.6672, 0.5679, 0.6688, 0.5675, 0.6073, 0.513, 0.6052, 0.5148, 0.6085, 0.4978, 0.6084, 0.4978, 0.6055, 0.5663, 0.5978, 0.5675, 0.6073, 0.5512, 0.6097, 0.551, 0.6001, 0.5675, 0.6073, 0.5679, 0.6688, 0.5508, 0.6666, 0.5512, 0.6097, 0.9842, 0.9126, 0.5111, 0.9126, 0.5111, 0.898, 0.9842, 0.898, 0.03081, 0.9499, 0.03081, 0.9408, 0.507, 0.9408, 0.507, 0.9499, 0.6172, 0.6668, 0.6313, 0.6689, 0.6265, 0.6787, 0.6172, 0.677, 0.4559, 0.672, 0.4707, 0.6712, 0.4685, 0.6817, 0.4593, 0.6822, 0.4849, 0.6685, 0.4993, 0.6697, 0.4951, 0.6801, 0.4856, 0.6789, 0.5154, 0.668, 0.5346, 0.6692, 0.5207, 0.6838, 0.5119, 0.68, 0.5508, 0.6666, 0.5679, 0.6688, 0.5609, 0.6885, 0.5511, 0.6864, 0.5679, 0.6688, 0.5867, 0.6672, 0.5905, 0.679, 0.5818, 0.683, 0.5346, 0.6692, 0.5508, 0.6666, 0.5511, 0.6864, 0.5415, 0.6885, 0.6031, 0.6685, 0.6172, 0.6668, 0.6172, 0.677, 0.6078, 0.6789, 0.6313, 0.6689, 0.6458, 0.6694, 0.6427, 0.6795, 0.6336, 0.6792, 0.4707, 0.6712, 0.4849, 0.6685, 0.4856, 0.6789, 0.4761, 0.6815, 0.4993, 0.6697, 0.5154, 0.668, 0.5119, 0.68, 0.5024, 0.6802, 0.5724, 0.4138, 0.5645, 0.4092, 0.5599, 0.4013, 0.5599, 0.3922, 0.5645, 0.3843, 0.5724, 0.3797, 0.5815, 0.3797, 0.5894, 0.3843, 0.594, 0.3922, 0.594, 0.4013, 0.5894, 0.4092, 0.5815, 0.4138, 0.03081, 0.9043, 0.03081, 0.8952, 0.5069, 0.8951, 0.5069, 0.9043, 0.03081, 0.9865, 0.03081, 0.9773, 0.507, 0.9773, 0.507, 0.9865, 0.03081, 0.9591, 0.03081, 0.9499, 0.507, 0.9499, 0.507, 0.9591, 0.03081, 0.9134, 0.03081, 0.9043, 0.5069, 0.9043, 0.5069, 0.9134, 0.03081, 0.886, 0.03081, 0.8769, 0.5069, 0.8769, 0.5069, 0.886, 0.03081, 0.9682, 0.03081, 0.9591, 0.507, 0.9591, 0.507, 0.9682, 0.03081, 0.9225, 0.03081, 0.9134, 0.5069, 0.9134, 0.5069, 0.9225, 0.03081, 0.9408, 0.03081, 0.9317, 0.507, 0.9317, 0.507, 0.9408, 0.03081, 0.8952, 0.03081, 0.886, 0.5069, 0.886, 0.5069, 0.8951, 0.03081, 0.9773, 0.03081, 0.9682, 0.507, 0.9682, 0.507, 0.9773, 0.03081, 0.9317, 0.03081, 0.9225, 0.5069, 0.9225, 0.507, 0.9317, 0.5273, 0.6011, 0.5341, 0.6075, 0.5149, 0.6082, 0.5131, 0.605, 0.9843, 0.8978, 0.5111, 0.8978, 0.5111, 0.8832, 0.9843, 0.8832, 0.5513, 0.6095, 0.5509, 0.6664, 0.5347, 0.6689, 0.5341, 0.6075, 0.5511, 0.5998, 0.5513, 0.6095, 0.5341, 0.6075, 0.5352, 0.5975, 0.9843, 0.8832, 0.5111, 0.8832, 0.5111, 0.8686, 0.9843, 0.8686, 0.5341, 0.6075, 0.5347, 0.6689, 0.5155, 0.6678, 0.5149, 0.6082, 0.4979, 0.6052, 0.498, 0.6082, 0.483, 0.6086, 0.4829, 0.6056, 0.9843, 0.8686, 0.5111, 0.8686, 0.5111, 0.8539, 0.9843, 0.8539, 0.5149, 0.6082, 0.5155, 0.6678, 0.4994, 0.6695, 0.498, 0.6082, 0.4829, 0.6056, 0.483, 0.6086, 0.4676, 0.6092, 0.4675, 0.6062, 0.9843, 0.8539, 0.5111, 0.8539, 0.5111, 0.8393, 0.9843, 0.8393, 0.498, 0.6082, 0.4994, 0.6695, 0.485, 0.6682, 0.483, 0.6086, 0.4675, 0.6062, 0.4676, 0.6092, 0.4526, 0.6099, 0.4525, 0.607, 0.9843, 0.8393, 0.5111, 0.8393, 0.5111, 0.8247, 0.9843, 0.8247, 0.483, 0.6086, 0.485, 0.6682, 0.4708, 0.6709, 0.4676, 0.6092, 0.6484, 0.6057, 0.6483, 0.6086, 0.6337, 0.6081, 0.6338, 0.6052, 0.9843, 0.8247, 0.5111, 0.8247, 0.5111, 0.8101, 0.9843, 0.8101, 0.4676, 0.6092, 0.4708, 0.6709, 0.456, 0.6717, 0.4526, 0.6099, 0.6338, 0.6052, 0.6337, 0.6081, 0.6191, 0.6076, 0.6191, 0.6047, 0.9843, 0.9856, 0.5111, 0.9856, 0.5111, 0.971, 0.9843, 0.971, 0.6483, 0.6086, 0.6459, 0.6692, 0.6314, 0.6686, 0.6337, 0.6081, 0.6191, 0.6047, 0.6191, 0.6076, 0.6039, 0.6073, 0.6039, 0.6044, 0.9843, 0.971, 0.5111, 0.971, 0.5111, 0.9563, 0.9843, 0.9563, 0.6337, 0.6081, 0.6314, 0.6686, 0.6173, 0.6665, 0.6191, 0.6076, 0.6039, 0.6044, 0.6039, 0.6073, 0.5873, 0.6076, 0.589, 0.6043, 0.9843, 0.9563, 0.5111, 0.9563, 0.5111, 0.9417, 0.9843, 0.9417, 0.6191, 0.6076, 0.6173, 0.6665, 0.6032, 0.6682, 0.6039, 0.6073, 0.589, 0.6043, 0.5873, 0.6076, 0.5676, 0.6071, 0.5746, 0.6004, 0.9843, 0.9417, 0.5111, 0.9417, 0.5111, 0.9271, 0.9843, 0.9271, 0.6039, 0.6073, 0.6032, 0.6682, 0.5869, 0.6669, 0.5873, 0.6076, 0.5869, 0.6669, 0.6032, 0.6682, 0.6002, 0.6789, 0.5907, 0.6787, 0.9843, 0.9271, 0.5111, 0.9271, 0.5111, 0.9124, 0.9843, 0.9124, 0.5873, 0.6076, 0.5869, 0.6669, 0.5681, 0.6685, 0.5676, 0.6071, 0.5131, 0.605, 0.5149, 0.6082, 0.498, 0.6082, 0.4979, 0.6052, 0.5664, 0.5975, 0.5676, 0.6071, 0.5513, 0.6095, 0.5511, 0.5998, 0.5676, 0.6071, 0.5681, 0.6685, 0.5509, 0.6664, 0.5513, 0.6095, 0.9843, 0.9124, 0.5111, 0.9124, 0.5111, 0.8978, 0.9843, 0.8978, 0.03081, 0.9498, 0.03081, 0.9407, 0.507, 0.9407, 0.507, 0.9498, 0.6173, 0.6665, 0.6314, 0.6686, 0.6266, 0.6785, 0.6174, 0.6767, 0.456, 0.6717, 0.4708, 0.6709, 0.4686, 0.6814, 0.4594, 0.6819, 0.485, 0.6682, 0.4994, 0.6695, 0.4952, 0.6798, 0.4857, 0.6786, 0.5155, 0.6678, 0.5347, 0.6689, 0.5208, 0.6836, 0.512, 0.6797, 0.5509, 0.6664, 0.5681, 0.6685, 0.561, 0.6883, 0.5512, 0.6861, 0.5681, 0.6685, 0.5869, 0.6669, 0.5907, 0.6787, 0.582, 0.6827, 0.5347, 0.6689, 0.5509, 0.6664, 0.5512, 0.6861, 0.5416, 0.6882, 0.6032, 0.6682, 0.6173, 0.6665, 0.6174, 0.6767, 0.6079, 0.6787, 0.6314, 0.6686, 0.6459, 0.6692, 0.6428, 0.6792, 0.6337, 0.6789, 0.4708, 0.6709, 0.485, 0.6682, 0.4857, 0.6786, 0.4763, 0.6812, 0.4994, 0.6695, 0.5155, 0.6678, 0.512, 0.6797, 0.5026, 0.68, 0.5815, 0.3798, 0.5894, 0.3844, 0.594, 0.3923, 0.594, 0.4014, 0.5894, 0.4094, 0.5815, 0.4139, 0.5724, 0.4139, 0.5645, 0.4094, 0.5599, 0.4014, 0.5599, 0.3923, 0.5645, 0.3844, 0.5724, 0.3798, 0.03081, 0.9042, 0.03081, 0.895, 0.5069, 0.895, 0.5069, 0.9041, 0.03081, 0.9863, 0.03081, 0.9772, 0.507, 0.9772, 0.507, 0.9863, 0.03081, 0.9589, 0.03081, 0.9498, 0.507, 0.9498, 0.507, 0.9589, 0.03081, 0.9133, 0.03081, 0.9042, 0.5069, 0.9041, 0.5069, 0.9133, 0.03081, 0.8859, 0.03081, 0.8768, 0.5069, 0.8767, 0.5069, 0.8859, 0.03081, 0.9681, 0.03081, 0.9589, 0.507, 0.9589, 0.507, 0.9681, 0.03081, 0.9224, 0.03081, 0.9133, 0.5069, 0.9133, 0.5069, 0.9224, 0.03081, 0.9407, 0.03081, 0.9315, 0.507, 0.9315, 0.507, 0.9407, 0.03081, 0.895, 0.03081, 0.8859, 0.5069, 0.8859, 0.5069, 0.895, 0.03081, 0.9772, 0.03081, 0.9681, 0.507, 0.9681, 0.507, 0.9772, 0.03081, 0.9315, 0.03081, 0.9224, 0.5069, 0.9224, 0.507, 0.9315, 0.5273, 0.6014, 0.5341, 0.6078, 0.5149, 0.6086, 0.5131, 0.6053, 0.984, 0.8978, 0.5109, 0.8978, 0.5109, 0.8832, 0.984, 0.8832, 0.5513, 0.6098, 0.5509, 0.6667, 0.5347, 0.6693, 0.5341, 0.6078, 0.5511, 0.6002, 0.5513, 0.6098, 0.5341, 0.6078, 0.5352, 0.5978, 0.984, 0.8832, 0.5109, 0.8832, 0.5109, 0.8685, 0.984, 0.8685, 0.5341, 0.6078, 0.5347, 0.6693, 0.5155, 0.6681, 0.5149, 0.6086, 0.4979, 0.6055, 0.498, 0.6085, 0.483, 0.6089, 0.4829, 0.6059, 0.984, 0.8685, 0.5109, 0.8685, 0.5109, 0.8539, 0.984, 0.8539, 0.5149, 0.6086, 0.5155, 0.6681, 0.4994, 0.6698, 0.498, 0.6085, 0.4829, 0.6059, 0.483, 0.6089, 0.4676, 0.6095, 0.4675, 0.6066, 0.984, 0.8539, 0.5109, 0.8539, 0.5109, 0.8393, 0.984, 0.8393, 0.498, 0.6085, 0.4994, 0.6698, 0.485, 0.6686, 0.483, 0.6089, 0.4675, 0.6066, 0.4676, 0.6095, 0.4526, 0.6102, 0.4525, 0.6073, 0.984, 0.8393, 0.5109, 0.8393, 0.5109, 0.8246, 0.984, 0.8247, 0.483, 0.6089, 0.485, 0.6686, 0.4708, 0.6712, 0.4676, 0.6095, 0.6484, 0.6061, 0.6483, 0.6089, 0.6337, 0.6084, 0.6338, 0.6055, 0.984, 0.8247, 0.5109, 0.8246, 0.5109, 0.81, 0.984, 0.81, 0.4676, 0.6095, 0.4708, 0.6712, 0.456, 0.672, 0.4526, 0.6102, 0.6338, 0.6055, 0.6337, 0.6084, 0.6191, 0.6079, 0.6191, 0.605, 0.984, 0.9855, 0.5109, 0.9855, 0.5109, 0.9709, 0.984, 0.9709, 0.6483, 0.6089, 0.6459, 0.6695, 0.6314, 0.6689, 0.6337, 0.6084, 0.6191, 0.605, 0.6191, 0.6079, 0.6039, 0.6077, 0.6039, 0.6047, 0.984, 0.9709, 0.5109, 0.9709, 0.5109, 0.9563, 0.984, 0.9563, 0.6337, 0.6084, 0.6314, 0.6689, 0.6173, 0.6668, 0.6191, 0.6079, 0.6039, 0.6047, 0.6039, 0.6077, 0.5873, 0.6079, 0.589, 0.6046, 0.984, 0.9563, 0.5109, 0.9563, 0.5109, 0.9417, 0.984, 0.9417, 0.6191, 0.6079, 0.6173, 0.6668, 0.6032, 0.6685, 0.6039, 0.6077, 0.589, 0.6046, 0.5873, 0.6079, 0.5676, 0.6074, 0.5746, 0.6007, 0.984, 0.9417, 0.5109, 0.9417, 0.5109, 0.927, 0.984, 0.927, 0.6039, 0.6077, 0.6032, 0.6685, 0.5869, 0.6672, 0.5873, 0.6079, 0.5869, 0.6672, 0.6032, 0.6685, 0.6002, 0.6792, 0.5907, 0.6791, 0.984, 0.927, 0.5109, 0.927, 0.5109, 0.9124, 0.984, 0.9124, 0.5873, 0.6079, 0.5869, 0.6672, 0.5681, 0.6689, 0.5676, 0.6074, 0.5131, 0.6053, 0.5149, 0.6086, 0.498, 0.6085, 0.4979, 0.6055, 0.5664, 0.5978, 0.5676, 0.6074, 0.5513, 0.6098, 0.5511, 0.6002, 0.5676, 0.6074, 0.5681, 0.6689, 0.5509, 0.6667, 0.5513, 0.6098, 0.984, 0.9124, 0.5109, 0.9124, 0.5109, 0.8978, 0.984, 0.8978, 0.03057, 0.9498, 0.03057, 0.9407, 0.5067, 0.9407, 0.5067, 0.9498, 0.6173, 0.6668, 0.6314, 0.6689, 0.6266, 0.6788, 0.6174, 0.677, 0.456, 0.672, 0.4708, 0.6712, 0.4686, 0.6817, 0.4594, 0.6822, 0.485, 0.6686, 0.4994, 0.6698, 0.4952, 0.6801, 0.4857, 0.6789, 0.5155, 0.6681, 0.5347, 0.6693, 0.5208, 0.6839, 0.512, 0.68, 0.5509, 0.6667, 0.5681, 0.6689, 0.561, 0.6886, 0.5512, 0.6864, 0.5681, 0.6689, 0.5869, 0.6672, 0.5907, 0.6791, 0.582, 0.6831, 0.5347, 0.6693, 0.5509, 0.6667, 0.5512, 0.6864, 0.5416, 0.6885, 0.6032, 0.6685, 0.6173, 0.6668, 0.6174, 0.677, 0.6079, 0.679, 0.6314, 0.6689, 0.6459, 0.6695, 0.6428, 0.6796, 0.6337, 0.6792, 0.4708, 0.6712, 0.485, 0.6686, 0.4857, 0.6789, 0.4763, 0.6815, 0.4994, 0.6698, 0.5155, 0.6681, 0.512, 0.68, 0.5026, 0.6803, 0.5599, 0.4015, 0.5599, 0.3923, 0.5645, 0.3844, 0.5724, 0.3798, 0.5815, 0.3798, 0.5894, 0.3844, 0.594, 0.3923, 0.594, 0.4015, 0.5894, 0.4094, 0.5815, 0.4139, 0.5724, 0.4139, 0.5645, 0.4094, 0.03057, 0.9042, 0.03057, 0.895, 0.5067, 0.895, 0.5067, 0.9042, 0.03057, 0.9864, 0.03057, 0.9772, 0.5067, 0.9772, 0.5067, 0.9864, 0.03057, 0.959, 0.03057, 0.9498, 0.5067, 0.9498, 0.5067, 0.959, 0.03057, 0.9133, 0.03057, 0.9042, 0.5067, 0.9042, 0.5067, 0.9133, 0.03057, 0.8859, 0.03057, 0.8768, 0.5067, 0.8768, 0.5067, 0.8859, 0.03057, 0.9681, 0.03057, 0.959, 0.5067, 0.959, 0.5067, 0.9681, 0.03057, 0.9224, 0.03057, 0.9133, 0.5067, 0.9133, 0.5067, 0.9224, 0.03057, 0.9407, 0.03057, 0.9316, 0.5067, 0.9316, 0.5067, 0.9407, 0.03057, 0.895, 0.03057, 0.8859, 0.5067, 0.8859, 0.5067, 0.895, 0.03057, 0.9772, 0.03057, 0.9681, 0.5067, 0.9681, 0.5067, 0.9772, 0.03057, 0.9316, 0.03057, 0.9224, 0.5067, 0.9224, 0.5067, 0.9316, 0.6087, 0.2375, 0.6125, 0.1697, 0.6843, 0.1728, 0.6815, 0.2415, 0.1524, 0.04448, 0.102, 0.04435, 0.1218, 0.02472, 0.1585, 0.02452, 0.3268, 0.04434, 0.2145, 0.0446, 0.2354, 0.03482, 0.3059, 0.03466, 0.3891, 0.04322, 0.3268, 0.04434, 0.3374, 0.0238, 0.3826, 0.02331, 0.6776, 0.2819, 0.6815, 0.2415, 0.7451, 0.2485, 0.7293, 0.2906, 0.6213, 0.1269, 0.6284, 0.09246, 0.6816, 0.1031, 0.683, 0.1344, 0.6127, 0.2815, 0.6087, 0.2375, 0.6815, 0.2415, 0.6776, 0.2819, 0.6087, 0.3775, 0.6138, 0.3159, 0.6728, 0.3167, 0.6644, 0.3821, 0.7451, 0.2485, 0.7443, 0.1674, 0.771, 0.1645, 0.7738, 0.2512, 0.6644, 0.3821, 0.6728, 0.3167, 0.7151, 0.3242, 0.7, 0.3881, 0.6815, 0.2415, 0.6843, 0.1728, 0.7443, 0.1674, 0.7451, 0.2485, 0.683, 0.1344, 0.6816, 0.1031, 0.7172, 0.1004, 0.7295, 0.1287, 0.771, 0.1645, 0.8133, 0.1015, 0.8208, 0.1678, 0.7295, 0.1287, 0.7172, 0.1004, 0.771, 0.06116, 0.7719, 0.1035, 0.7293, 0.2906, 0.7451, 0.2485, 0.7738, 0.2512, 0.7774, 0.3144, 0.7, 0.3881, 0.7151, 0.3242, 0.7817, 0.3566, 0.7605, 0.409, 0.8192, 0.3714, 0.8193, 0.313, 0.9108, 0.3161, 0.8944, 0.3992, 0.7817, 0.3566, 0.8193, 0.313, 0.8192, 0.3714, 0.7605, 0.409, 0.7817, 0.3566, 0.8192, 0.3714, 0.7986, 0.4242, 0.7738, 0.2512, 0.771, 0.1645, 0.8208, 0.1678, 0.8228, 0.2464, 0.6933, 0.6523, 0.7489, 0.61, 0.7596, 0.6163, 0.6965, 0.6643, 0.7986, 0.4242, 0.8192, 0.3714, 0.8944, 0.3992, 0.8739, 0.4532, 0.8228, 0.2464, 0.8208, 0.1678, 0.9095, 0.1718, 0.9099, 0.2388, 0.8208, 0.1678, 0.8133, 0.1015, 0.9063, 0.09221, 0.9095, 0.1718, 0.6062, 0.7068, 0.6965, 0.6643, 0.714, 0.6927, 0.6186, 0.7394, 0.8193, 0.313, 0.7738, 0.2512, 0.8228, 0.2464, 0.7738, 0.2512, 0.8193, 0.313, 0.7817, 0.3566, 0.7774, 0.3144, 0.8133, 0.1015, 0.771, 0.1645, 0.7719, 0.1035, 0.771, 0.06116, 0.771, 0.06116, 0.8077, 0.04186, 0.8133, 0.1015, 0.9063, 0.09221, 0.8133, 0.1015, 0.8077, 0.04186, 0.8839, 0.00833, 0.5135, 0.7279, 0.6042, 0.7025, 0.6062, 0.7068, 0.5035, 0.7354, 0.9108, 0.3161, 0.8193, 0.313, 0.8228, 0.2464, 0.9099, 0.2388, 0.5035, 0.7354, 0.6062, 0.7068, 0.6186, 0.7394, 0.5088, 0.7683, 0.7637, 0.6046, 0.8211, 0.5387, 0.8245, 0.5419, 0.7596, 0.6163, 0.8211, 0.5387, 0.8753, 0.4624, 0.8856, 0.4555, 0.8245, 0.5419, 0.6042, 0.7025, 0.684, 0.6651, 0.6965, 0.6643, 0.6062, 0.7068, 0.4369, 0.7284, 0.4986, 0.724, 0.5035, 0.7354, 0.4337, 0.7404, 0.7823, 0.6408, 0.851, 0.563, 0.916, 0.6119, 0.8508, 0.6964, 0.916, 0.6119, 0.851, 0.563, 0.9147, 0.4717, 0.9792, 0.5162, 0.4337, 0.7404, 0.5035, 0.7354, 0.5088, 0.7683, 0.4332, 0.7736, 0.8245, 0.5419, 0.8856, 0.4555, 0.9147, 0.4717, 0.851, 0.563, 0.6965, 0.6643, 0.7596, 0.6163, 0.7823, 0.6408, 0.714, 0.6927, 0.7596, 0.6163, 0.8245, 0.5419, 0.851, 0.563, 0.7823, 0.6408, 0.07027, 0.8601, 0.06073, 0.8673, 0.04173, 0.8726, 0.05536, 0.8633, 0.5273, 0.4381, 0.5546, 0.4381, 0.5546, 0.4817, 0.5273, 0.4817, 0.6267, 0.5077, 0.6266, 0.5577, 0.6094, 0.5547, 0.6105, 0.5103, 0.5301, 0.5122, 0.5243, 0.5025, 0.5562, 0.5011, 0.5559, 0.5129, 0.5546, 0.4381, 0.5815, 0.4381, 0.5815, 0.4817, 0.5546, 0.4817, 0.6105, 0.5103, 0.6094, 0.5547, 0.5797, 0.5517, 0.5819, 0.5126, 0.2971, 0.8591, 0.3032, 0.8706, 0.274, 0.8697, 0.2711, 0.8583, 0.5815, 0.4381, 0.6087, 0.4381, 0.6087, 0.4817, 0.5815, 0.4817, 0.5819, 0.5126, 0.5797, 0.5517, 0.5535, 0.5507, 0.5559, 0.5129, 0.05495, 0.8128, 0.04027, 0.8029, 0.06071, 0.8085, 0.07097, 0.816, 0.3715, 0.4254, 0.3463, 0.4254, 0.3463, 0.3819, 0.3715, 0.3819, 0.5559, 0.5129, 0.5535, 0.5507, 0.5277, 0.5505, 0.5301, 0.5122, 0.4997, 0.5514, 0.4986, 0.5588, 0.469, 0.5594, 0.4707, 0.5538, 0.3991, 0.4254, 0.3715, 0.4254, 0.3715, 0.3819, 0.3991, 0.3819, 0.5301, 0.5122, 0.5277, 0.5505, 0.4997, 0.5514, 0.5018, 0.5105, 0.242, 0.8598, 0.2445, 0.871, 0.1249, 0.8712, 0.1274, 0.8594, 0.42, 0.4254, 0.3991, 0.4254, 0.3991, 0.3819, 0.42, 0.3819, 0.5018, 0.5105, 0.4997, 0.5514, 0.4707, 0.5538, 0.4717, 0.5076, 0.3512, 0.4381, 0.3799, 0.4381, 0.3799, 0.4817, 0.3512, 0.4817, 0.4493, 0.4254, 0.42, 0.4254, 0.42, 0.3819, 0.4493, 0.3819, 0.4717, 0.5076, 0.4707, 0.5538, 0.4396, 0.5561, 0.4393, 0.5051, 0.3512, 0.4817, 0.3347, 0.4817, 0.3347, 0.4381, 0.3512, 0.4381, 0.4785, 0.4254, 0.4493, 0.4254, 0.4493, 0.3819, 0.4785, 0.3819, 0.2971, 0.8591, 0.2984, 0.8186, 0.3254, 0.8166, 0.3249, 0.8611, 0.3799, 0.4381, 0.4102, 0.4381, 0.4102, 0.4817, 0.3799, 0.4817, 0.5078, 0.4254, 0.4785, 0.4254, 0.4785, 0.3819, 0.5078, 0.3819, 0.2711, 0.8583, 0.2729, 0.8194, 0.2984, 0.8186, 0.2971, 0.8591, 0.6087, 0.4381, 0.6246, 0.4381, 0.6246, 0.4817, 0.6087, 0.4817, 0.5253, 0.4254, 0.5078, 0.4254, 0.5078, 0.3819, 0.5253, 0.3819, 0.242, 0.8598, 0.2433, 0.8177, 0.2729, 0.8194, 0.2711, 0.8583, 0.1274, 0.8594, 0.1287, 0.8165, 0.2433, 0.8177, 0.242, 0.8598, 0.3249, 0.8611, 0.3254, 0.8166, 0.356, 0.8141, 0.3567, 0.8634, 0.09872, 0.858, 0.1005, 0.8179, 0.1287, 0.8165, 0.1274, 0.8594, 0.6266, 0.5577, 0.6399, 0.5689, 0.6186, 0.5632, 0.6094, 0.5547, 0.4102, 0.4381, 0.5273, 0.4381, 0.5273, 0.4817, 0.4102, 0.4817, 0.07097, 0.816, 0.07027, 0.8601, 0.05536, 0.8633, 0.05495, 0.8128, 0.07027, 0.8601, 0.07097, 0.816, 0.1005, 0.8179, 0.09872, 0.858, 0.1005, 0.8179, 0.09344, 0.8088, 0.1264, 0.8048, 0.1287, 0.8165, 0.4393, 0.5051, 0.4409, 0.4975, 0.47, 0.5018, 0.4717, 0.5076, 0.5535, 0.5507, 0.5534, 0.5625, 0.5217, 0.5599, 0.5277, 0.5505, 0.1274, 0.8594, 0.1249, 0.8712, 0.09189, 0.867, 0.09872, 0.858, 0.5819, 0.5126, 0.5878, 0.5033, 0.6193, 0.5024, 0.6105, 0.5103, 0.4707, 0.5538, 0.469, 0.5594, 0.4411, 0.5634, 0.4396, 0.5561, 0.3254, 0.8166, 0.3337, 0.8056, 0.3511, 0.8029, 0.356, 0.8141, 0.5018, 0.5105, 0.5008, 0.5029, 0.5243, 0.5025, 0.5301, 0.5122, 0.6094, 0.5547, 0.6186, 0.5632, 0.5855, 0.5614, 0.5797, 0.5517, 0.2984, 0.8186, 0.3044, 0.8075, 0.3337, 0.8056, 0.3254, 0.8166, 0.07097, 0.816, 0.06071, 0.8085, 0.09344, 0.8088, 0.1005, 0.8179, 0.2711, 0.8583, 0.274, 0.8697, 0.2445, 0.871, 0.242, 0.8598, 0.5277, 0.5505, 0.5217, 0.5599, 0.4986, 0.5588, 0.4997, 0.5514, 0.2729, 0.8194, 0.2758, 0.808, 0.3044, 0.8075, 0.2984, 0.8186, 0.09872, 0.858, 0.09189, 0.867, 0.06073, 0.8673, 0.07027, 0.8601, 0.5559, 0.5129, 0.5562, 0.5011, 0.5878, 0.5033, 0.5819, 0.5126, 0.2433, 0.8177, 0.246, 0.8065, 0.2758, 0.808, 0.2729, 0.8194, 0.3567, 0.8634, 0.3517, 0.8752, 0.3335, 0.8725, 0.3249, 0.8611, 0.1287, 0.8165, 0.1264, 0.8048, 0.246, 0.8065, 0.2433, 0.8177, 0.6105, 0.5103, 0.6193, 0.5024, 0.6393, 0.4975, 0.6267, 0.5077, 0.4717, 0.5076, 0.47, 0.5018, 0.5008, 0.5029, 0.5018, 0.5105, 0.5797, 0.5517, 0.5855, 0.5614, 0.5534, 0.5625, 0.5535, 0.5507, 0.3249, 0.8611, 0.3335, 0.8725, 0.3032, 0.8706, 0.2971, 0.8591, 0.7151, 0.3242, 0.7293, 0.2906, 0.7774, 0.3144, 0.7817, 0.3566, 0.7443, 0.1674, 0.7295, 0.1287, 0.7719, 0.1035, 0.771, 0.1645, 0.6843, 0.1728, 0.683, 0.1344, 0.7295, 0.1287, 0.7443, 0.1674, 0.6138, 0.3159, 0.6127, 0.2815, 0.6776, 0.2819, 0.6728, 0.3167, 0.6125, 0.1697, 0.6213, 0.1269, 0.683, 0.1344, 0.6843, 0.1728, 0.6728, 0.3167, 0.6776, 0.2819, 0.7293, 0.2906, 0.7151, 0.3242, 0.4397, 0.04197, 0.3891, 0.04322, 0.3826, 0.02331, 0.4194, 0.02274, 0.2145, 0.0446, 0.1524, 0.04448, 0.1585, 0.02452, 0.2037, 0.02426, 0.08343, 0.2426, 0.1421, 0.2432, 0.125, 0.2791, 0.05073, 0.2785, 0.09899, 0.2023, 0.1506, 0.2028, 0.1421, 0.2432, 0.08343, 0.2426, 0.1016, 0.1646, 0.1521, 0.1649, 0.1506, 0.2028, 0.09899, 0.2023, 0.102, 0.04435, 0.1524, 0.04448, 0.1521, 0.1649, 0.1016, 0.1646, 0.448, 0.2054, 0.3931, 0.205, 0.3918, 0.1659, 0.4445, 0.1652, 0.4622, 0.2498, 0.4004, 0.2467, 0.3931, 0.205, 0.448, 0.2054, 0.486, 0.2913, 0.4155, 0.2839, 0.4004, 0.2467, 0.4622, 0.2498, 0.4885, 0.3614, 0.4128, 0.3597, 0.4155, 0.2839, 0.486, 0.2913, 0.4445, 0.1652, 0.3918, 0.1659, 0.3891, 0.04322, 0.4397, 0.04197, 0.2325, 0.5149, 0.2146, 0.4429, 0.3196, 0.4447, 0.2993, 0.516, 0.05073, 0.2785, 0.125, 0.2791, 0.1242, 0.3537, 0.05004, 0.353, 0.07714, 0.08105, 0.09032, 0.1211, 0.07718, 0.1248, 0.06769, 0.08369, 0.06769, 0.08369, 0.07718, 0.1248, 0.06376, 0.1272, 0.05803, 0.08546, 0.05803, 0.08546, 0.06376, 0.1272, 0.05016, 0.1285, 0.04825, 0.08635, 0.04825, 0.08635, 0.05016, 0.1285, 0.03652, 0.1285, 0.03843, 0.08635, 0.03843, 0.07653, 0.04825, 0.07653, 0.04825, 0.08635, 0.03843, 0.08635])
me_cube.materials.append(mat_material)
me_cube.use_remesh_preserve_volume = False
me_cube.use_remesh_preserve_attributes = False
me_cube.use_mirror_vertex_groups = False
me_cube.update()

# ---- objects
ob_cube = bpy.data.objects.new('Cube', me_cube)

# ---- transforms, parenting, visibility, modifiers, constraints
ob_cube.location = (0.0, 0.0, 0.0)
ob_cube.lock_rotations_4d = False
ob_cube.empty_display_type = 'ARROWS'
ob_cube.lineart.crease_threshold = 0.0
_m = ob_cube.modifiers.new('EdgeSplit', 'EDGE_SPLIT')
_m.split_angle = 0.8081

# ---- collection membership
col_collection_1.objects.link(ob_cube)

# ---- scene / render settings (as saved in the file)
scene.frame_start = 1; scene.frame_end = 250; scene.frame_set(1)
scene.render.engine = 'CYCLES'
scene.render.resolution_percentage = 50
scene.render.dither_intensity = 0.0
scene.cycles.use_denoising = False
scene.cycles.samples = 128
scene.cycles.sampling_pattern = 'TABULATED_SOBOL'
scene.cycles.use_adaptive_sampling = False
scene.cycles.use_light_tree = False
scene.cycles.blur_glossy = 0.0
scene.cycles.sample_clamp_indirect = 0.0
scene.view_settings.view_transform = 'Standard'
bpy.context.view_layer.update()

# ---- added for rendering (the .blend has no active camera and no usable light): camera, sun
cam_auto = bpy.data.cameras.new('AutoCamera')
cam_auto.lens = 50.0
cam_auto.sensor_width = 36.0
cam_auto.clip_end = 1000.0
ob_auto_camera = bpy.data.objects.new('AutoCamera', cam_auto)
scene.collection.objects.link(ob_auto_camera)
ob_auto_camera.location = (20.3011, -26.5383, 16.0305)
ob_auto_camera.rotation_euler = (1.09748, -7.21219e-08, 0.694738)
scene.camera = ob_auto_camera
light_auto_sun = bpy.data.lights.new('AutoSun', 'SUN')
light_auto_sun.energy = 3.0
light_auto_sun.angle = 0.0523599
ob_auto_sun = bpy.data.objects.new('AutoSun', light_auto_sun)
scene.collection.objects.link(ob_auto_sun)
ob_auto_sun.rotation_euler = (0.872665, 0.174533, 0.523599)
bpy.context.view_layer.update()
